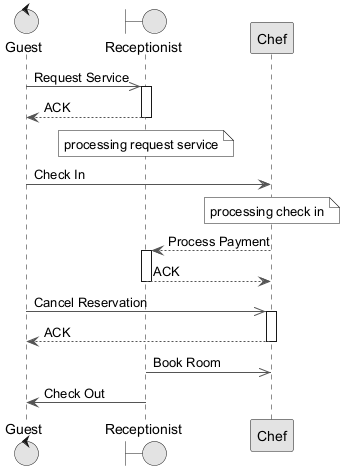

The diagram above was rendered by PlantUML. Its source (embedded in the PNG):
@startuml
skinparam monochrome true
skinparam ArrowColor #555555
control "Guest" as G
boundary "Receptionist" as R
participant "Chef" as C
G ->> R : Request Service
activate R
R --> G : ACK
deactivate R
note over R : processing request service
G -> C : Check In
note over C : processing check in
C --> R : Process Payment
activate R
R --> C : ACK
deactivate R
G ->> C : Cancel Reservation
activate C
C --> G : ACK
deactivate C
R ->> C : Book Room
R -> G : Check Out
@enduml